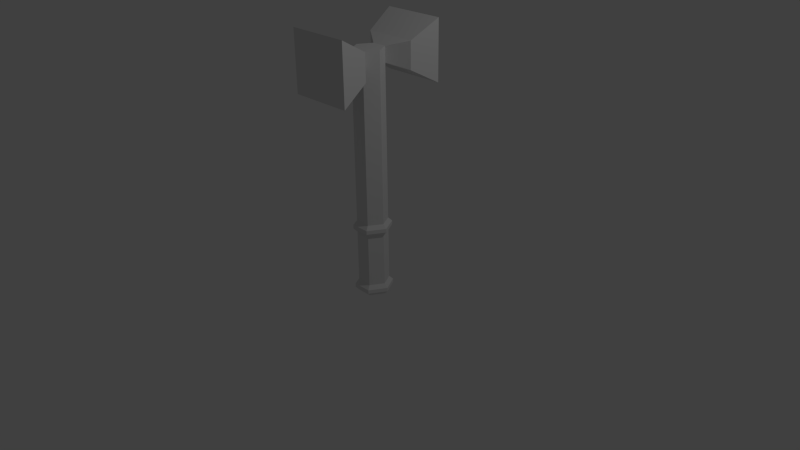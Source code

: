 # Source: hammer.blend  (saved by Blender 2.69.0; exported with 4.5.12 LTS)
import bpy
from mathutils import Matrix  # noqa: F401  (used for matrix-valued properties, if any)

bpy.ops.wm.read_factory_settings(use_empty=True)
scene = bpy.context.scene
scene.name = 'Scene'

# ---- collections
col_collection_1 = bpy.data.collections.new('Collection 1'); scene.collection.children.link(col_collection_1)

# ---- world
world_world = bpy.data.worlds.new('World'); scene.world = world_world
world_world.color = (0.05088, 0.05088, 0.05088)
world_world.use_sun_shadow = False
world_world.sun_shadow_jitter_overblur = 0.0
world_world.cycles.sampling_method = 'MANUAL'
world_world.cycles.sample_map_resolution = 256

# ---- cameras
cam_camera = bpy.data.cameras.new('Camera')
cam_camera.clip_end = 100.0
cam_camera.lens = 35.0
cam_camera.sensor_width = 32.0
cam_camera.sensor_height = 18.0
cam_camera.ortho_scale = 7.314
cam_camera.dof.focus_distance = 0.0
cam_camera.dof.aperture_fstop = 128.0

# ---- lights
light_lamp = bpy.data.lights.new('Lamp', 'POINT')
light_lamp.transmission_factor = 0.0
light_lamp.cutoff_distance = 30.0
light_lamp.energy = 100.0
light_lamp.shadow_buffer_clip_start = 1.001
light_lamp.shadow_soft_size = 0.1
light_lamp.shadow_maximum_resolution = 0.006
light_lamp.use_absolute_resolution = True
light_lamp.cycles.use_multiple_importance_sampling = False

# ---- meshes
me_cylinder_001 = bpy.data.meshes.new('Cylinder.001')
me_cylinder_001.from_pydata([(-0.2, -4.47e-08, 0.5), (-0.2, -4.47e-08, 2.5), (-0.1, 0.1732, 0.5), (-0.1, 0.1732, 2.5), (0.1, 0.1732, 0.5), (0.1, 0.1732, 2.5), (0.2, 1.49e-08, 0.5), (0.2, 1.49e-08, 2.5), (0.1, -0.1732, 0.5), (0.1, -0.1732, 2.5), (-0.1, -0.1732, 0.5), (-0.1, -0.1732, 2.5), (-0.25, -5.277e-08, 0.45), (-0.125, 0.2165, 0.45), (0.125, 0.2165, 0.45), (0.25, 2.173e-08, 0.45), (0.125, -0.2165, 0.45), (-0.125, -0.2165, 0.45), (-0.25, -5.277e-08, 0.4), (-0.125, 0.2165, 0.4), (0.125, 0.2165, 0.4), (0.25, 2.173e-08, 0.4), (0.125, -0.2165, 0.4), (-0.125, -0.2165, 0.4), (-0.2, -4.47e-08, 0.35), (-0.1, 0.1732, 0.35), (0.1, 0.1732, 0.35), (0.2, 1.49e-08, 0.35), (0.1, -0.1732, 0.35), (-0.1, -0.1732, 0.35), (-0.2, -4.47e-08, -0.35), (-0.1, 0.1732, -0.35), (0.1, 0.1732, -0.35), (0.2, 1.49e-08, -0.35), (0.1, -0.1732, -0.35), (-0.1, -0.1732, -0.35), (-0.25, -5.277e-08, -0.4), (-0.125, 0.2165, -0.4), (0.125, 0.2165, -0.4), (0.25, 2.173e-08, -0.4), (0.125, -0.2165, -0.4), (-0.125, -0.2165, -0.4), (-0.25, -5.277e-08, -0.45), (-0.125, 0.2165, -0.45), (0.125, 0.2165, -0.45), (0.25, 2.173e-08, -0.45), (0.125, -0.2165, -0.45), (-0.125, -0.2165, -0.45), (-0.2, -4.47e-08, -0.5), (-0.1, 0.1732, -0.5), (0.1, 0.1732, -0.5), (0.2, 1.49e-08, -0.5), (0.1, -0.1732, -0.5), (-0.1, -0.1732, -0.5), (-0.2, -4.47e-08, 2.7), (-0.1, 0.1732, 2.7), (0.1, 0.1732, 2.7), (0.2, 1.49e-08, 2.7), (0.1, -0.1732, 2.7), (-0.1, -0.1732, 2.7), (-0.3476, 0.3464, 2.426), (0.3476, 0.3464, 2.426), (0.3476, -0.3464, 2.426), (-0.3476, -0.3464, 2.426), (-0.3476, 0.3464, 2.774), (0.3476, 0.3464, 2.774), (0.3476, -0.3464, 2.774), (-0.3476, -0.3464, 2.774), (-0.42, 0.7275, 2.211), (0.42, 0.7275, 2.211), (0.42, -0.7275, 2.211), (-0.42, -0.7275, 2.211), (-0.42, 0.7275, 2.989), (0.42, 0.7275, 2.989), (0.42, -0.7275, 2.989), (-0.42, -0.7275, 2.989)], [], [(0, 1, 3, 2), (2, 3, 5, 4), (4, 5, 7, 6), (6, 7, 9, 8), (1, 11, 59, 54), (10, 11, 1, 0), (8, 9, 11, 10), (10, 0, 12, 17), (17, 12, 18, 23), (8, 10, 17, 16), (6, 8, 16, 15), (4, 6, 15, 14), (2, 4, 14, 13), (0, 2, 13, 12), (23, 18, 24, 29), (16, 17, 23, 22), (15, 16, 22, 21), (14, 15, 21, 20), (13, 14, 20, 19), (12, 13, 19, 18), (29, 24, 30, 35), (22, 23, 29, 28), (21, 22, 28, 27), (20, 21, 27, 26), (19, 20, 26, 25), (18, 19, 25, 24), (35, 30, 36, 41), (28, 29, 35, 34), (27, 28, 34, 33), (26, 27, 33, 32), (25, 26, 32, 31), (24, 25, 31, 30), (41, 36, 42, 47), (34, 35, 41, 40), (33, 34, 40, 39), (32, 33, 39, 38), (31, 32, 38, 37), (30, 31, 37, 36), (47, 42, 48, 53), (40, 41, 47, 46), (39, 40, 46, 45), (38, 39, 45, 44), (37, 38, 44, 43), (36, 37, 43, 42), (48, 49, 50, 51, 52, 53), (46, 47, 53, 52), (45, 46, 52, 51), (44, 45, 51, 50), (43, 44, 50, 49), (42, 43, 49, 48), (55, 54, 59, 58, 57, 56), (56, 5, 61, 65), (9, 7, 57, 58), (7, 5, 56, 57), (3, 55, 64, 60), (3, 1, 54, 55), (65, 61, 69, 73), (60, 64, 72, 68), (9, 58, 66, 62), (59, 11, 63, 67), (58, 59, 67, 66), (55, 56, 65, 64), (11, 9, 62, 63), (5, 3, 60, 61), (71, 70, 74, 75), (69, 68, 72, 73), (62, 66, 74, 70), (67, 63, 71, 75), (66, 67, 75, 74), (64, 65, 73, 72), (63, 62, 70, 71), (61, 60, 68, 69)])
me_cylinder_001.use_remesh_preserve_volume = False
me_cylinder_001.use_remesh_preserve_attributes = False
me_cylinder_001.use_mirror_vertex_groups = False
me_cylinder_001.update()

# ---- objects
ob_cylinder = bpy.data.objects.new('Cylinder', me_cylinder_001)
ob_lamp = bpy.data.objects.new('Lamp', light_lamp)
ob_camera = bpy.data.objects.new('Camera', cam_camera)

# ---- transforms, parenting, visibility, modifiers, constraints
ob_cylinder.location = (0.0, 0.0, 0.0)
ob_cylinder.lineart.crease_threshold = 0.0
ob_lamp.location = (4.076, 1.005, 5.904)
ob_lamp.rotation_euler = (0.6503, 0.05522, 1.866)
ob_lamp.lock_rotations_4d = False
ob_lamp.empty_display_type = 'ARROWS'
ob_lamp.color = (0.0, 0.0, 0.0, 0.0)
ob_lamp.lineart.crease_threshold = 0.0
ob_camera.location = (7.481, -6.508, 5.344)
ob_camera.rotation_euler = (1.109, 0.01082, 0.8149)
ob_camera.lock_rotations_4d = False
ob_camera.empty_display_type = 'ARROWS'
ob_camera.color = (0.0, 0.0, 0.0, 0.0)
ob_camera.display_type = 'WIRE'
ob_camera.lineart.crease_threshold = 0.0

# ---- collection membership
col_collection_1.objects.link(ob_cylinder)
col_collection_1.objects.link(ob_lamp)
col_collection_1.objects.link(ob_camera)

# ---- scene / render settings (as saved in the file)
scene.camera = ob_camera
scene.frame_start = 1; scene.frame_end = 250; scene.frame_set(1)
scene.render.engine = 'BLENDER_EEVEE_NEXT'
scene.render.image_settings.compression = 90
scene.render.resolution_percentage = 50
scene.render.dither_intensity = 0.0
scene.cycles.use_denoising = False
scene.cycles.samples = 10
scene.cycles.sampling_pattern = 'TABULATED_SOBOL'
scene.cycles.light_sampling_threshold = 0.0
scene.cycles.use_adaptive_sampling = False
scene.cycles.use_light_tree = False
scene.cycles.blur_glossy = 0.0
scene.cycles.volume_bounces = 1
scene.cycles.pixel_filter_type = 'GAUSSIAN'
scene.cycles.sample_clamp_indirect = 0.0
scene.view_settings.view_transform = 'Standard'
bpy.context.view_layer.update()

